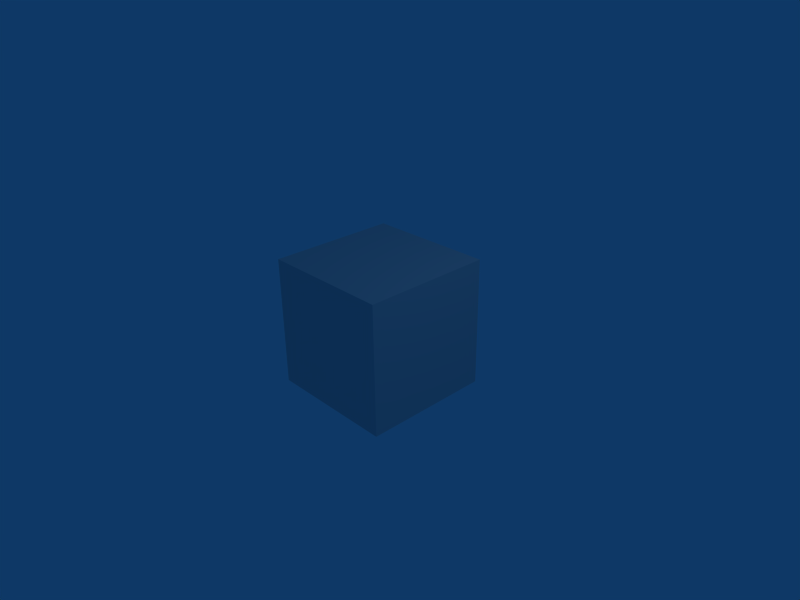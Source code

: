 # Source: cube.blend  (saved by Blender 2.49.2; exported with 4.5.12 LTS)
import bpy
from mathutils import Matrix  # noqa: F401  (used for matrix-valued properties, if any)

bpy.ops.wm.read_factory_settings(use_empty=True)
scene = bpy.context.scene
scene.name = 'Scene'

# ---- collections
col_collection_1 = bpy.data.collections.new('Collection 1'); scene.collection.children.link(col_collection_1)

# ---- materials (node trees are filled in below, after node groups)
mat_material = bpy.data.materials.new('Material')
mat_material.alpha_threshold = 0.0
mat_material.roughness = 0.5
mat_material.line_color = (0.0, 0.0, 0.0, 1.0)

# ---- material node trees

# ---- world
world_world = bpy.data.worlds.new('World'); scene.world = world_world
world_world.color = (0.05656, 0.2208, 0.4)
world_world.use_sun_shadow = False
world_world.sun_shadow_jitter_overblur = 0.0
world_world.cycles.sampling_method = 'MANUAL'
world_world.cycles.sample_map_resolution = 256

# ---- cameras
cam_camera = bpy.data.cameras.new('Camera')
cam_camera.passepartout_alpha = 0.2
cam_camera.clip_end = 100.0
cam_camera.lens = 35.0
cam_camera.ortho_scale = 7.314
cam_camera.show_passepartout = False
cam_camera.show_safe_areas = True
cam_camera.dof.focus_distance = 0.0
cam_camera.dof.aperture_fstop = 128.0

# ---- lights
light_spot = bpy.data.lights.new('Spot', 'POINT')
light_spot.transmission_factor = 0.0
light_spot.cutoff_distance = 30.0
light_spot.energy = 100.0
light_spot.shadow_buffer_clip_start = 1.001
light_spot.shadow_soft_size = 1.0
light_spot.shadow_maximum_resolution = 0.006
light_spot.use_absolute_resolution = True
light_spot.cycles.use_multiple_importance_sampling = False

# ---- meshes
me_cube = bpy.data.meshes.new('Cube')
me_cube.from_pydata([(0.8929, 1.086, -1.0), (0.8929, -0.9143, -1.0), (-1.107, -0.9143, -1.0), (-1.107, 1.086, -1.0), (0.8929, 1.086, 1.0), (0.8929, -0.9143, 1.0), (-1.107, -0.9143, 1.0), (-1.107, 1.086, 1.0)], [], [(0, 1, 2, 3), (4, 7, 6, 5), (0, 4, 5, 1), (1, 5, 6, 2), (2, 6, 7, 3), (4, 0, 3, 7)])
me_cube.materials.append(mat_material)
me_cube.use_remesh_preserve_volume = False
me_cube.use_remesh_preserve_attributes = False
me_cube.use_mirror_vertex_groups = False
me_cube.update()

# ---- objects
ob_cube = bpy.data.objects.new('Cube', me_cube)
ob_lamp = bpy.data.objects.new('Lamp', light_spot)
ob_camera = bpy.data.objects.new('Camera', cam_camera)

# ---- transforms, parenting, visibility, modifiers, constraints
ob_cube.location = (0.06429, 0.02143, 0.0)
ob_cube.lock_rotations_4d = False
ob_cube.empty_display_type = 'ARROWS'
ob_cube.color = (0.0, 0.0, 0.0, 1.0)
ob_cube.lineart.crease_threshold = 0.0
ob_lamp.location = (4.076, 1.005, 5.904)
ob_lamp.rotation_euler = (0.6503, 0.05522, 1.866)
ob_lamp.lock_rotations_4d = False
ob_lamp.empty_display_type = 'ARROWS'
ob_lamp.color = (0.0, 0.0, 0.0, 0.0)
ob_lamp.lineart.crease_threshold = 0.0
ob_camera.location = (7.481, -6.508, 5.344)
ob_camera.rotation_euler = (1.109, 0.01082, 0.8149)
ob_camera.lock_rotations_4d = False
ob_camera.empty_display_type = 'ARROWS'
ob_camera.color = (0.0, 0.0, 0.0, 0.0)
ob_camera.display_type = 'WIRE'
ob_camera.lineart.crease_threshold = 0.0

# ---- collection membership
col_collection_1.objects.link(ob_cube)
col_collection_1.objects.link(ob_lamp)
col_collection_1.objects.link(ob_camera)

# ---- scene / render settings (as saved in the file)
scene.camera = ob_camera
scene.frame_start = 1; scene.frame_end = 250; scene.frame_set(1)
scene.render.engine = 'BLENDER_EEVEE_NEXT'
scene.render.image_settings.file_format = 'JPEG'
scene.render.image_settings.color_mode = 'RGB'
scene.render.image_settings.compression = 90
scene.render.resolution_x = 800
scene.render.resolution_y = 600
scene.render.pixel_aspect_x = 100.0
scene.render.pixel_aspect_y = 100.0
scene.render.fps = 25
scene.render.dither_intensity = 0.0
scene.render.use_compositing = False
scene.render.use_sequencer = False
scene.render.bake_margin = 2
scene.render.bake_bias = 0.0
scene.render.use_stamp_time = False
scene.render.use_stamp_date = False
scene.render.use_stamp_frame = False
scene.render.use_stamp_camera = False
scene.render.use_stamp_scene = False
scene.render.use_stamp_filename = False
scene.render.use_stamp_render_time = False
scene.render.stamp_font_size = 0
scene.cycles.use_denoising = False
scene.cycles.samples = 10
scene.cycles.sampling_pattern = 'TABULATED_SOBOL'
scene.cycles.light_sampling_threshold = 0.0
scene.cycles.use_adaptive_sampling = False
scene.cycles.use_light_tree = False
scene.cycles.blur_glossy = 0.0
scene.cycles.volume_bounces = 1
scene.cycles.pixel_filter_type = 'GAUSSIAN'
scene.cycles.sample_clamp_indirect = 0.0
scene.view_settings.view_transform = 'Raw'
bpy.context.view_layer.update()
